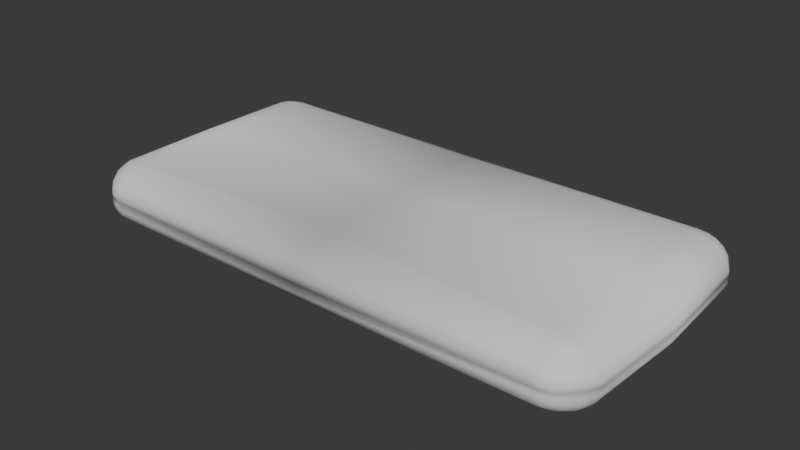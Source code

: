 # Source: Sack.blend  (saved by Blender 4.4.32; exported with 4.5.12 LTS)
import bpy
from mathutils import Matrix  # noqa: F401  (used for matrix-valued properties, if any)

bpy.ops.wm.read_factory_settings(use_empty=True)
scene = bpy.context.scene
scene.name = 'Scene'

# ---- collections
col_collection = bpy.data.collections.new('Collection'); scene.collection.children.link(col_collection)

# ---- world
world_world = bpy.data.worlds.new('World'); scene.world = world_world
world_world.use_nodes = True; world_world.node_tree.nodes.clear()
_N = world_world.node_tree.nodes; _L = world_world.node_tree.links
n0 = _N.new('ShaderNodeOutputWorld'); n0.name = 'World Output'; n0.location = (300, 300)
n1 = _N.new('ShaderNodeBackground'); n1.name = 'Background'; n1.location = (10, 300)
n1.inputs[0].default_value = (0.05088, 0.05088, 0.05088, 1.0)
_L.new(n1.outputs[0], n0.inputs[0])
n0.is_active_output = True
world_world.color = (0.05088, 0.05088, 0.05088)
world_world.sun_shadow_jitter_overblur = 0.0

# ---- meshes
me_cube_001 = bpy.data.meshes.new('Cube.001')
me_cube_001.from_pydata([(2.01, 0.0, 2.217e-05), (0.0, 0.9981, 2.217e-05), (0.0, 0.0, 0.2572), (0.0, 0.0, 2.217e-05), (2.01, 0.0, 0.04306), (1.663, 0.0, 0.2307), (1.984, 0.0, 0.101), (1.936, 0.0, 0.1534), (1.861, 0.0, 0.1949), (1.767, 0.0, 0.2215), (1.716, 0.9739, 2.217e-05), (1.968, 0.7404, 2.217e-05), (1.8, 0.9516, 2.217e-05), (1.87, 0.8953, 2.217e-05), (1.927, 0.8246, 2.217e-05), (0.0, 0.7062, 0.2572), (0.0, 0.9981, 0.06066), (0.0, 0.8115, 0.2078), (0.0, 0.8998, 0.1686), (0.0, 0.9703, 0.1193), (1.671, 0.9739, 0.06066), (1.69, 0.7404, 0.2307), (1.678, 0.9516, 0.1193), (1.683, 0.8953, 0.1686), (1.688, 0.8246, 0.2078), (1.716, 0.9739, 0.02968), (1.968, 0.7404, 0.04306), (1.8, 0.9516, 0.0343), (1.87, 0.8953, 0.03817), (1.927, 0.8246, 0.04126), (1.697, 0.9739, 0.05778), (1.774, 0.7404, 0.2215), (1.724, 0.9516, 0.1143), (1.746, 0.8953, 0.1617), (1.763, 0.8246, 0.1995), (1.703, 0.9739, 0.05558), (1.849, 0.7404, 0.1949), (1.754, 0.9516, 0.1036), (1.796, 0.8953, 0.144), (1.829, 0.8246, 0.1761), (1.708, 0.9739, 0.05216), (1.908, 0.7404, 0.1534), (1.777, 0.9516, 0.08707), (1.835, 0.8953, 0.1164), (1.881, 0.8246, 0.1397), (1.711, 0.9739, 0.04784), (1.946, 0.7404, 0.101), (1.793, 0.9516, 0.0662), (1.861, 0.8953, 0.0816), (1.915, 0.8246, 0.09389)], [], [(21, 15, 2, 5), (3, 2, 15, 17, 18, 19, 16, 1), (0, 4, 6, 7, 8, 9, 5, 2, 3), (1, 16, 20, 30, 35, 40, 45, 25, 10), (1, 10, 12, 13, 14, 11, 0, 3), (46, 6, 4, 26), (36, 8, 7, 41), (41, 7, 6, 46), (31, 9, 8, 36), (21, 5, 9, 31), (30, 20, 22, 32), (32, 22, 23, 33), (33, 23, 24, 34), (34, 24, 21, 31), (35, 30, 32, 37), (37, 32, 33, 38), (38, 33, 34, 39), (39, 34, 31, 36), (40, 35, 37, 42), (42, 37, 38, 43), (43, 38, 39, 44), (44, 39, 36, 41), (45, 40, 42, 47), (47, 42, 43, 48), (48, 43, 44, 49), (49, 44, 41, 46), (25, 45, 47, 27), (27, 47, 48, 28), (28, 48, 49, 29), (29, 49, 46, 26), (20, 16, 19, 22), (22, 19, 18, 23), (23, 18, 17, 24), (24, 17, 15, 21), (10, 25, 27, 12), (12, 27, 28, 13), (13, 28, 29, 14), (14, 29, 26, 11), (11, 26, 4, 0)])
me_cube_001.polygons.foreach_set('use_smooth', [True] * 39)
_uv = me_cube_001.uv_layers.new(name='UVMap')
_uv.uv.foreach_set('vector', [0.8408, 0.62, 0.0, 0.603, 0.0, 0.2518, 0.8273, 0.2518, 0.2518, 0.436, 0.2518, 0.564, 0.603, 0.564, 0.6554, 0.5394, 0.6993, 0.5199, 0.7344, 0.4954, 0.7482, 0.4662, 0.7482, 0.436, 1.0, 0.436, 1.0, 0.4574, 0.9866, 0.4863, 0.9628, 0.5123, 0.9258, 0.533, 0.8791, 0.5462, 0.8273, 0.5508, 0.0, 0.564, 0.0, 0.436, 0.0, 0.436, 0.0, 0.4662, 0.8312, 0.4662, 0.8442, 0.4648, 0.8473, 0.4637, 0.8497, 0.462, 0.8513, 0.4598, 0.8533, 0.4508, 0.8533, 0.436, 0.0, 0.7482, 0.8533, 0.7362, 0.8952, 0.7251, 0.9304, 0.6971, 0.9584, 0.6619, 0.9789, 0.62, 1.0, 0.2518, 0.0, 0.2518, 0.62, 0.4863, 0.2518, 0.4863, 0.2518, 0.4574, 0.62, 0.4574, 0.9195, 0.62, 0.9258, 0.2518, 0.9628, 0.2518, 0.9491, 0.62, 0.62, 0.5123, 0.2518, 0.5123, 0.2518, 0.4863, 0.62, 0.4863, 0.8822, 0.62, 0.8791, 0.2518, 0.9258, 0.2518, 0.9195, 0.62, 0.8408, 0.62, 0.8273, 0.2518, 0.8791, 0.2518, 0.8822, 0.62, 0.8442, 0.4648, 0.8312, 0.4662, 0.8345, 0.4954, 0.8573, 0.4929, 0.8573, 0.7251, 0.8345, 0.7251, 0.8373, 0.6971, 0.8683, 0.6971, 0.8683, 0.6971, 0.8373, 0.6971, 0.8395, 0.6619, 0.877, 0.6619, 0.877, 0.6619, 0.8395, 0.6619, 0.8408, 0.62, 0.8822, 0.62, 0.8473, 0.4637, 0.8442, 0.4648, 0.8573, 0.4929, 0.8722, 0.4876, 0.8722, 0.7251, 0.8573, 0.7251, 0.8683, 0.6971, 0.8931, 0.6971, 0.8931, 0.6971, 0.8683, 0.6971, 0.877, 0.6619, 0.9098, 0.6619, 0.9098, 0.6619, 0.877, 0.6619, 0.8822, 0.62, 0.9195, 0.62, 0.8497, 0.462, 0.8473, 0.4637, 0.8722, 0.4876, 0.884, 0.4793, 0.884, 0.4793, 0.8722, 0.4876, 0.8931, 0.5076, 0.9128, 0.4939, 0.9128, 0.6971, 0.8931, 0.6971, 0.9098, 0.6619, 0.9358, 0.6619, 0.9358, 0.6619, 0.9098, 0.6619, 0.9195, 0.62, 0.9491, 0.62, 0.8513, 0.4598, 0.8497, 0.462, 0.884, 0.4793, 0.8916, 0.469, 0.8916, 0.469, 0.884, 0.4793, 0.9128, 0.4939, 0.9254, 0.4766, 0.6971, 0.4766, 0.6971, 0.4939, 0.6619, 0.5055, 0.6619, 0.4827, 0.6619, 0.4827, 0.6619, 0.5055, 0.62, 0.5123, 0.62, 0.4863, 0.8533, 0.4508, 0.8513, 0.4598, 0.8916, 0.469, 0.8952, 0.4531, 0.8952, 0.4531, 0.8916, 0.469, 0.9254, 0.4766, 0.9304, 0.455, 0.6971, 0.455, 0.6971, 0.4766, 0.6619, 0.4827, 0.6619, 0.4566, 0.6619, 0.4566, 0.6619, 0.4827, 0.62, 0.4863, 0.62, 0.4574, 0.8312, 0.4662, 0.0, 0.4662, 0.0, 0.4954, 0.8345, 0.4954, 0.8345, 0.7251, 0.0, 0.7344, 0.0, 0.6993, 0.8373, 0.6971, 0.8373, 0.6971, 0.0, 0.6993, 0.0, 0.6554, 0.8395, 0.6619, 0.8395, 0.6619, 0.0, 0.6554, 0.0, 0.603, 0.8408, 0.62, 0.8533, 0.436, 0.8533, 0.4508, 0.8952, 0.4531, 0.8952, 0.436, 0.8952, 0.436, 0.8952, 0.4531, 0.9304, 0.455, 0.9304, 0.436, 0.6971, 0.436, 0.6971, 0.455, 0.6619, 0.4566, 0.6619, 0.436, 0.6619, 0.436, 0.6619, 0.4566, 0.62, 0.4574, 0.62, 0.436, 0.62, 0.436, 0.62, 0.4574, 0.2518, 0.4574, 0.2518, 0.436])
me_cube_001.update()

# ---- objects
ob_cube = bpy.data.objects.new('Cube', me_cube_001)

# ---- transforms, parenting, visibility, modifiers, constraints
ob_cube.location = (0.0, 0.0, 0.0)
_m = ob_cube.modifiers.new('Mirror', 'MIRROR')
_m.use_axis = (True, True, True)
_m.merge_threshold = 0.01

# ---- collection membership
col_collection.objects.link(ob_cube)

# ---- scene / render settings (as saved in the file)
scene.frame_start = 1; scene.frame_end = 250; scene.frame_set(1)
scene.render.engine = 'BLENDER_EEVEE_NEXT'
bpy.context.view_layer.update()

# ---- added for rendering (the .blend has no active camera and no usable light): camera, sun
cam_auto = bpy.data.cameras.new('AutoCamera')
cam_auto.lens = 50.0
cam_auto.sensor_width = 36.0
cam_auto.clip_end = 1000.0
ob_auto_camera = bpy.data.objects.new('AutoCamera', cam_auto)
scene.collection.objects.link(ob_auto_camera)
ob_auto_camera.location = (4.18068, -5.01682, 3.34454)
ob_auto_camera.rotation_euler = (1.09748, -7.21219e-08, 0.694738)
scene.camera = ob_auto_camera
light_auto_sun = bpy.data.lights.new('AutoSun', 'SUN')
light_auto_sun.energy = 3.0
light_auto_sun.angle = 0.0523599
ob_auto_sun = bpy.data.objects.new('AutoSun', light_auto_sun)
scene.collection.objects.link(ob_auto_sun)
ob_auto_sun.rotation_euler = (0.872665, 0.174533, 0.523599)
bpy.context.view_layer.update()
